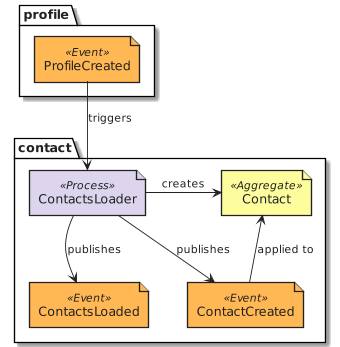

The diagram above was rendered by PlantUML. Its source (embedded in the PNG):
@startuml design_contact_eventstorming_contacts_loader
!include common.eventstorming.puml
package profile {
  Event('ProfileCreated')
}
package contact {
  Process('ContactsLoader')
  Aggregate('Contact')
  Event('ContactCreated')
  Event('ContactsLoaded')
}
ProfileCreated --> ContactsLoader : triggers
ContactsLoader -r-> Contact : creates
ContactsLoader --> ContactCreated : publishes
ContactCreated -u-> Contact : applied to
ContactsLoader --> ContactsLoaded : publishes
@enduml